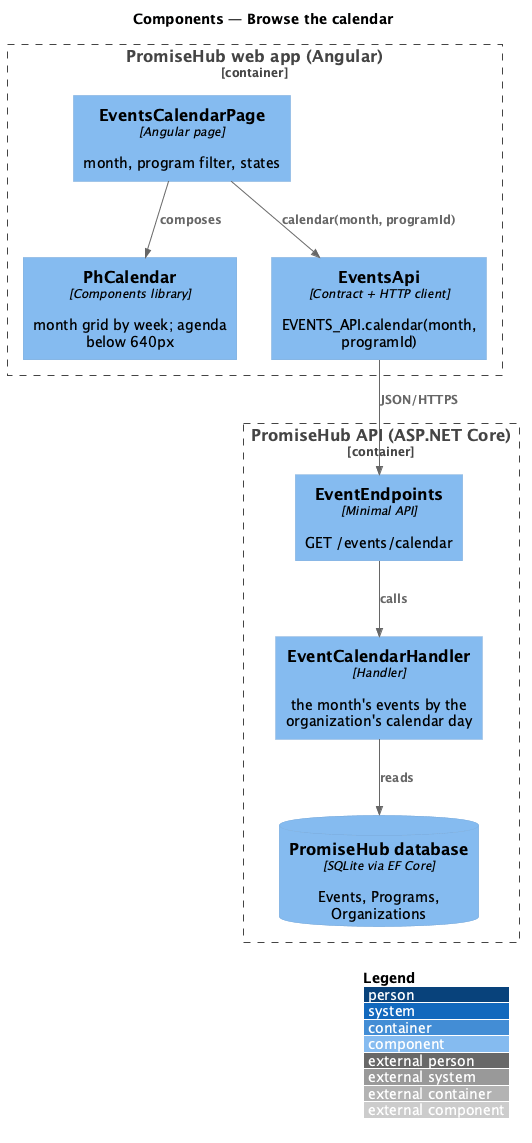

The diagram above was rendered by PlantUML. Its source (embedded in the PNG):
@startuml
!include <C4/C4_Component>
LAYOUT_WITH_LEGEND()
title Components — Browse the calendar
Container_Boundary(web, "PromiseHub web app (Angular)") {
  Component(page, "EventsCalendarPage", "Angular page", "month, program filter, states")
  Component(cal, "PhCalendar", "Components library", "month grid by week; agenda below 640px")
  Component(eapi, "EventsApi", "Contract + HTTP client", "EVENTS_API.calendar(month, programId)")
}
Container_Boundary(api, "PromiseHub API (ASP.NET Core)") {
  Component(ep, "EventEndpoints", "Minimal API", "GET /events/calendar")
  Component(h, "EventCalendarHandler", "Handler", "the month's events by the organization's calendar day")
  ComponentDb(db, "PromiseHub database", "SQLite via EF Core", "Events, Programs, Organizations")
}
Rel(page, cal, "composes")
Rel(page, eapi, "calendar(month, programId)")
Rel(eapi, ep, "JSON/HTTPS")
Rel(ep, h, "calls")
Rel(h, db, "reads")
@enduml